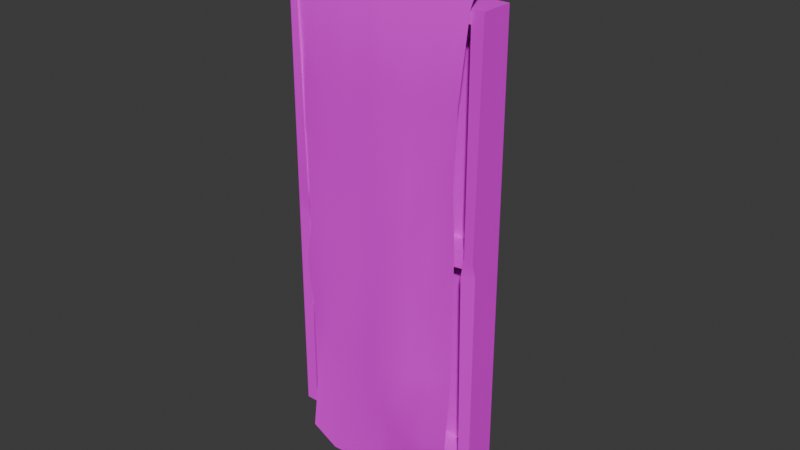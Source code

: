 # Source: window.blend  (saved by Blender 4.4.32; exported with 4.5.12 LTS)
import bpy
from mathutils import Matrix  # noqa: F401  (used for matrix-valued properties, if any)

bpy.ops.wm.read_factory_settings(use_empty=True)
scene = bpy.context.scene
scene.name = 'Scene'

# ---- collections
col_collection = bpy.data.collections.new('Collection'); scene.collection.children.link(col_collection)

# ---- images (referenced by path relative to the original .blend; pixels are not part of the script)
import os
ASSET_DIR = os.environ.get("B2B_ASSET_DIR", "")  # directory of the original .blend (textures are referenced by path, not embedded)
HERE = os.path.dirname(os.path.abspath(__file__))  # packed textures are extracted next to this script under _unpacked/

def load_image(name, relpath, width, height, colorspace="sRGB"):
    """Load a texture the original file referenced (path relative to the .blend, or extracted next to this script)."""
    p = next((c for c in (os.path.join(HERE, relpath), os.path.join(ASSET_DIR, relpath)) if relpath and os.path.exists(c)), "")
    if p:
        img = bpy.data.images.load(p, check_existing=True)
        img.name = name
    else:  # same state as the original file: an image datablock whose file is absent (Cycles renders it pink)
        img = bpy.data.images.new(name, width, height)
        img.source = "FILE"
        img.filepath = "//" + (relpath or name)
    img.colorspace_settings.name = colorspace
    return img
img_colorpalette_01__png = load_image('colorpalette_01_.png', 'colorpalette_01_.png', 1024, 1024, 'sRGB')

# ---- materials (node trees are filled in below, after node groups)
mat_mat_general_01 = bpy.data.materials.new('mat_general_01')

# ---- node groups
ng_smooth_by_angle = bpy.data.node_groups.new('Smooth by Angle', 'GeometryNodeTree')
_s = ng_smooth_by_angle.interface.new_socket(name='Mesh', in_out='OUTPUT', socket_type='NodeSocketGeometry')
_s = ng_smooth_by_angle.interface.new_socket(name='Mesh', in_out='INPUT', socket_type='NodeSocketGeometry')
_s = ng_smooth_by_angle.interface.new_socket(name='Angle', in_out='INPUT', socket_type='NodeSocketFloat')
_s.subtype = 'ANGLE'
_s.default_value = 0.5236
_s.min_value = 0.0
_s.max_value = 3.142
_s.description = 'Maximum face angle for smooth edges'
_s = ng_smooth_by_angle.interface.new_socket(name='Ignore Sharpness', in_out='INPUT', socket_type='NodeSocketBool')
_s.force_non_field = True
ng_smooth_by_angle.description = 'Set the sharpness of mesh edges based on the angle between the neighboring faces'
ng_smooth_by_angle.is_modifier = True
_N = ng_smooth_by_angle.nodes; _L = ng_smooth_by_angle.links
n0 = _N.new('GeometryNodeSetShadeSmooth'); n0.name = 'Set Shade Smooth'; n0.location = (120, -80)
n0.domain = 'EDGE'
n1 = _N.new('GeometryNodeSetShadeSmooth'); n1.name = 'Set Shade Smooth.001'; n1.location = (300, -80)
n2 = _N.new('NodeGroupOutput'); n2.name = 'Group Output'; n2.location = (480, -80)
n3 = _N.new('GeometryNodeInputMeshEdgeAngle'); n3.name = 'Edge Angle'; n3.location = (-440, -240)
n4 = _N.new('NodeGroupInput'); n4.name = 'Group Input'; n4.location = (-80, -80)
n5 = _N.new('GeometryNodeInputEdgeSmooth'); n5.name = 'Is Edge Smooth'; n5.location = (-260, -120)
n6 = _N.new('GeometryNodeInputShadeSmooth'); n6.name = 'Is Shade Smooth'; n6.location = (-440, -397)
n7 = _N.new('FunctionNodeCompare'); n7.name = 'Compare'; n7.location = (-260, -260)
n7.operation = 'LESS_EQUAL'
n7.inputs[6].default_value = (0.0, 0.0, 0.0, 0.0)
n7.inputs[7].default_value = (0.0, 0.0, 0.0, 0.0)
n8 = _N.new('FunctionNodeBooleanMath'); n8.name = 'Boolean Math.001'; n8.location = (-80, -260)
n9 = _N.new('NodeGroupInput'); n9.name = 'Group Input.001'; n9.location = (-440, -329)
n10 = _N.new('NodeGroupInput'); n10.name = 'Group Input.002'; n10.location = (-259, -189)
n11 = _N.new('FunctionNodeBooleanMath'); n11.name = 'Boolean Math'; n11.location = (-80, -149)
n11.operation = 'OR'
n12 = _N.new('FunctionNodeBooleanMath'); n12.name = 'Boolean Math.002'; n12.location = (-260, -380)
n12.operation = 'OR'
n13 = _N.new('NodeGroupInput'); n13.name = 'Group Input.003'; n13.location = (-440, -460)
_L.new(n3.outputs[0], n7.inputs[0])
_L.new(n1.outputs[0], n2.inputs[0])
_L.new(n9.outputs[1], n7.inputs[1])
_L.new(n7.outputs[0], n8.inputs[0])
_L.new(n4.outputs[0], n0.inputs[0])
_L.new(n0.outputs[0], n1.inputs[0])
_L.new(n8.outputs[0], n0.inputs[2])
_L.new(n10.outputs[2], n11.inputs[1])
_L.new(n5.outputs[0], n11.inputs[0])
_L.new(n11.outputs[0], n0.inputs[1])
_L.new(n13.outputs[2], n12.inputs[1])
_L.new(n6.outputs[0], n12.inputs[0])
_L.new(n12.outputs[0], n8.inputs[1])
n2.is_active_output = True

# ---- material node trees
mat_mat_general_01.use_nodes = True; mat_mat_general_01.node_tree.nodes.clear()
_N = mat_mat_general_01.node_tree.nodes; _L = mat_mat_general_01.node_tree.links
n0 = _N.new('ShaderNodeBsdfPrincipled'); n0.name = 'Principled BSDF'; n0.location = (10, 300)
n1 = _N.new('ShaderNodeOutputMaterial'); n1.name = 'Material Output'; n1.location = (300, 300)
n2 = _N.new('ShaderNodeTexImage'); n2.name = 'Image Texture'; n2.location = (-322, 298)
n2.image = img_colorpalette_01__png
_L.new(n0.outputs[0], n1.inputs[0])
_L.new(n2.outputs[0], n0.inputs[0])
n1.is_active_output = True

# ---- world
world_world = bpy.data.worlds.new('World'); scene.world = world_world
world_world.use_nodes = True; world_world.node_tree.nodes.clear()
_N = world_world.node_tree.nodes; _L = world_world.node_tree.links
n0 = _N.new('ShaderNodeOutputWorld'); n0.name = 'World Output'; n0.location = (300, 300)
n1 = _N.new('ShaderNodeBackground'); n1.name = 'Background'; n1.location = (10, 300)
n1.inputs[0].default_value = (0.05088, 0.05088, 0.05088, 1.0)
_L.new(n1.outputs[0], n0.inputs[0])
n0.is_active_output = True
world_world.color = (0.05088, 0.05088, 0.05088)
world_world.sun_shadow_jitter_overblur = 0.0

# ---- meshes
me_cube_015 = bpy.data.meshes.new('Cube.015')
me_cube_015.from_pydata([(-0.1927, -0.0564, 0.142), (-0.1927, -0.06537, 1.038), (0.1927, 0.006666, 0.142), (0.1927, 0.006666, 1.038), (0.1927, -0.0564, 0.142), (0.1927, -0.0564, 1.038), (-0.1818, 0.002241, 0.9834), (-0.1927, 0.006666, 0.142), (-0.2187, -0.0564, 0.116), (-0.2187, -0.0564, 1.064), (-0.2187, 0.0134, 1.064), (-0.2187, 0.004437, 0.116), (0.2187, 0.0134, 0.116), (0.2187, 0.0134, 1.064), (0.2187, -0.0564, 1.064), (0.2187, -0.0564, 0.116), (-0.2187, -0.0564, 0.6067), (-0.2187, -0.0564, 0.5737), (-0.2187, 0.0134, 0.5737), (-0.2187, 0.0134, 0.6067), (0.2187, 0.0134, 0.6067), (0.2187, 0.0134, 0.5737), (0.2187, -0.0564, 0.5737), (0.2187, -0.06537, 0.6067), (-0.1927, -0.0564, 0.6067), (-0.1927, -0.0564, 0.5737), (0.1927, -0.0564, 0.6067), (0.1927, -0.06537, 0.5737), (0.1927, 0.006666, 0.6067), (0.1927, 0.006666, 0.5737), (-0.1927, 0.006666, 0.6067), (-0.1927, 0.006666, 0.5737), (0.0165, 0.0134, 0.116), (-0.0165, 0.0134, 0.116), (-0.0165, 0.0134, 1.064), (0.0165, 0.0134, 1.064), (-0.0165, -0.0564, 0.116), (0.0165, -0.0564, 0.116), (0.0165, -0.0564, 1.064), (-0.0165, -0.0564, 1.064), (0.0165, -0.0564, 0.142), (-0.0165, -0.0564, 0.142), (-0.0165, -0.0564, 1.038), (0.0165, -0.0564, 1.038), (0.0165, 0.006666, 1.038), (-0.0165, 0.006666, 1.038), (-0.0165, 0.006666, 0.142), (0.01019, 0.002241, 0.1608), (-0.0165, 0.006666, 0.6067), (-0.0165, 0.006666, 0.5737), (0.0165, 0.006666, 0.5737), (0.0165, 0.006666, 0.6067), (0.0165, -0.03891, 0.6067), (-0.0165, -0.03891, 0.6067), (-0.0165, -0.03891, 0.5737), (0.01019, -0.03958, 0.557), (-0.1927, -0.03891, 0.6067), (-0.1927, -0.03891, 0.5737), (0.1927, -0.03891, 0.6067), (0.1927, -0.03891, 0.5737), (-0.02009, -0.03958, 0.1608), (0.0165, -0.03891, 0.142), (0.0165, -0.03891, 1.038), (-0.0165, -0.03891, 1.038), (-0.212, -0.0378, 1.154), (0.2105, -0.03763, 1.154), (-0.01818, -0.03811, 1.154), (0.01818, -0.03811, 1.154), (-0.1959, -0.0629, 0.05577), (0.196, -0.05326, 0.08927), (-0.01174, -0.05825, 0.04607), (0.02491, -0.0572, 0.04808), (-0.1477, -0.03782, 1.154), (-0.08302, -0.03803, 1.154), (-0.1371, -0.06203, 0.02173), (-0.07548, -0.0602, 0.02299), (0.08263, -0.03794, 1.154), (0.1464, -0.03766, 1.154), (0.07299, -0.05146, 0.06163), (0.1433, -0.04891, 0.04961), (0.1708, -0.07261, 0.18), (0.1708, -0.05706, 0.3452), (0.1709, -0.05706, 0.4811), (0.171, -0.05706, 0.617), (0.1711, -0.06603, 0.7529), (0.1711, -0.05706, 0.8887), (0.1959, -0.06344, 1.065), (0.01587, -0.06615, 1.059), (0.01019, -0.06258, 0.8757), (0.00975, -0.06231, 0.7353), (0.009623, -0.06241, 0.5946), (0.009589, -0.06244, 0.4539), (0.009705, -0.07155, 0.3132), (0.01002, -0.06268, 0.1725), (-0.02491, -0.06226, 0.1706), (-0.02499, -0.06214, 0.3116), (-0.0251, -0.06211, 0.4526), (-0.02599, -0.0614, 0.594), (-0.025, -0.06222, 0.7344), (-0.02459, -0.06256, 0.8751), (-0.01984, -0.06636, 1.058), (-0.208, -0.06364, 1.061), (-0.2011, -0.05706, 0.8804), (-0.201, -0.05706, 0.7404), (-0.1899, -0.05536, 0.5896), (-0.2008, -0.05706, 0.4603), (-0.1898, -0.05536, 0.3326), (-0.1798, -0.06388, 0.1785), (-0.08474, -0.06477, 1.056), (-0.08718, -0.06003, 0.8708), (-0.08716, -0.06002, 0.7269), (-0.08547, -0.05791, 0.5738), (-0.08705, -0.06011, 0.439), (-0.08689, -0.06007, 0.2951), (-0.08691, -0.06026, 0.1511), (-0.1469, -0.06367, 1.057), (-0.1451, -0.0669, 0.8716), (-0.1451, -0.05793, 0.7275), (-0.1447, -0.05763, 0.5835), (-0.1387, -0.06543, 0.4416), (-0.1448, -0.05797, 0.295), (-0.1449, -0.05809, 0.1508), (0.135, -0.06345, 1.061), (0.1176, -0.05792, 0.8786), (0.1177, -0.05796, 0.7379), (0.1177, -0.05798, 0.5973), (0.104, -0.05676, 0.4574), (0.1179, -0.05809, 0.3159), (0.1181, -0.07371, 0.1752), (0.07586, -0.06445, 1.057), (0.06558, -0.06002, 0.871), (0.06577, -0.06011, 0.7271), (0.06459, -0.06923, 0.5831), (0.06483, -0.06033, 0.4393), (0.06458, -0.0605, 0.2953), (0.06591, -0.07615, 0.1514), (-0.04017, -0.02875, 1.147), (0.04017, -0.02875, 1.147), (-0.3263, -0.02875, 1.147), (-0.1832, -0.02875, 1.147), (0.1832, -0.02875, 1.147), (0.3263, -0.02875, 1.147), (-0.04017, -0.03847, 1.147), (0.04017, -0.03847, 1.147), (-0.3263, -0.03847, 1.147), (-0.1832, -0.03847, 1.147), (0.1832, -0.03847, 1.147), (0.3263, -0.03847, 1.147), (-0.04017, -0.02875, 1.153), (0.04017, -0.02875, 1.153), (-0.1832, -0.02875, 1.153), (0.3263, -0.02875, 1.153), (-0.3263, -0.02875, 1.153), (0.1832, -0.02875, 1.153), (-0.04017, -0.03847, 1.153), (0.04017, -0.03847, 1.153), (-0.1832, -0.03847, 1.153), (0.3263, -0.03847, 1.153), (-0.3263, -0.03847, 1.153), (0.1832, -0.03847, 1.153), (-0.281, -0.039, 1.145), (-0.2665, -0.039, 1.145), (-0.281, -0.039, 1.155), (-0.2665, -0.039, 1.155), (-0.281, 0.06762, 1.145), (-0.2665, 0.06762, 1.145), (-0.281, 0.06762, 1.155), (-0.2665, 0.06762, 1.155), (0.2692, -0.039, 1.145), (0.2837, -0.039, 1.145), (0.2692, -0.039, 1.155), (0.2837, -0.039, 1.155), (0.2692, 0.06762, 1.145), (0.2837, 0.06762, 1.145), (0.2692, 0.06762, 1.155), (0.2837, 0.06762, 1.155), (-0.286, -0.01725, 1.139), (0.2852, -0.01725, 1.139), (-0.2605, -0.01725, 1.139), (0.2597, -0.01725, 1.139), (-0.286, -0.04997, 1.139), (0.2852, -0.04997, 1.139), (-0.2605, -0.04997, 1.139), (0.2597, -0.04997, 1.139), (0.2597, -0.01725, 1.16), (0.2852, -0.01725, 1.16), (-0.286, -0.01725, 1.16), (-0.2605, -0.01725, 1.16), (0.2597, -0.04997, 1.16), (0.2852, -0.04997, 1.16), (-0.286, -0.04997, 1.16), (-0.2605, -0.04997, 1.16)], [], [(0, 25, 17, 8), (1, 24, 30, 6), (27, 4, 15, 22), (2, 29, 50, 47), (13, 35, 38, 14), (4, 40, 37, 15), (8, 17, 18, 11), (5, 43, 44, 3), (4, 27, 29, 2), (0, 41, 46, 7), (46, 49, 31, 7), (5, 26, 23, 14), (1, 42, 39, 9), (40, 4, 2, 47), (11, 33, 36, 8), (25, 0, 7, 31), (12, 21, 22, 15), (26, 5, 3, 28), (20, 13, 14, 23), (16, 9, 10, 19), (28, 3, 44, 51), (43, 5, 14, 38), (41, 0, 8, 36), (48, 45, 6, 30), (42, 1, 6, 45), (34, 10, 9, 39), (32, 12, 15, 37), (46, 47, 61, 60), (27, 22, 23, 26), (44, 45, 63, 62), (25, 31, 30, 24), (24, 16, 17, 25), (26, 28, 29, 27), (20, 23, 22, 21), (16, 19, 18, 17), (48, 30, 56, 53), (29, 28, 58, 59), (43, 38, 39, 42), (41, 36, 37, 40), (49, 46, 60, 54), (40, 47, 46, 41), (42, 45, 44, 43), (34, 39, 38, 35), (32, 37, 36, 33), (24, 1, 9, 16), (53, 54, 55, 52), (53, 56, 57, 54), (58, 52, 55, 59), (54, 60, 61, 55), (63, 53, 52, 62), (30, 31, 57, 56), (28, 51, 52, 58), (45, 48, 53, 63), (47, 50, 55, 61), (31, 49, 54, 57), (50, 29, 59, 55), (51, 44, 62, 52), (135, 93, 71, 78), (121, 107, 68, 74), (93, 94, 70, 71), (94, 114, 75, 70), (114, 121, 74, 75), (80, 128, 79, 69), (128, 135, 78, 79), (77, 76, 129, 122), (122, 129, 130, 123), (123, 130, 131, 124), (124, 131, 132, 125), (125, 132, 133, 126), (126, 133, 134, 127), (127, 134, 135, 128), (65, 77, 122, 86), (86, 122, 123, 85), (85, 123, 124, 84), (84, 124, 125, 83), (83, 125, 126, 82), (82, 126, 127, 81), (81, 127, 128, 80), (73, 72, 115, 108), (108, 115, 116, 109), (109, 116, 117, 110), (110, 117, 118, 111), (111, 118, 119, 112), (112, 119, 120, 113), (113, 120, 121, 114), (66, 73, 108, 100), (100, 108, 109, 99), (99, 109, 110, 98), (98, 110, 111, 97), (97, 111, 112, 96), (96, 112, 113, 95), (95, 113, 114, 94), (67, 66, 100, 87), (87, 100, 99, 88), (88, 99, 98, 89), (89, 98, 97, 90), (90, 97, 96, 91), (91, 96, 95, 92), (92, 95, 94, 93), (72, 64, 101, 115), (115, 101, 102, 116), (116, 102, 103, 117), (117, 103, 104, 118), (118, 104, 105, 119), (119, 105, 106, 120), (120, 106, 107, 121), (76, 67, 87, 129), (129, 87, 88, 130), (130, 88, 89, 131), (131, 89, 90, 132), (132, 90, 91, 133), (133, 91, 92, 134), (134, 92, 93, 135), (141, 147, 146, 140), (139, 145, 144, 138), (137, 143, 142, 136), (140, 146, 143, 137), (136, 142, 145, 139), (151, 153, 159, 157), (150, 152, 158, 156), (149, 148, 154, 155), (153, 149, 155, 159), (148, 150, 156, 154), (144, 145, 156, 158), (139, 138, 152, 150), (143, 146, 159, 155), (140, 137, 149, 153), (146, 147, 157, 159), (141, 140, 153, 151), (142, 143, 155, 154), (137, 136, 148, 149), (145, 142, 154, 156), (136, 139, 150, 148), (160, 161, 163, 162), (164, 166, 167, 165), (161, 165, 167, 163), (163, 167, 166, 162), (162, 166, 164, 160), (160, 164, 165, 161), (168, 169, 171, 170), (172, 174, 175, 173), (169, 173, 175, 171), (171, 175, 174, 170), (170, 174, 172, 168), (168, 172, 173, 169), (177, 181, 183, 179), (178, 182, 180, 176), (185, 184, 188, 189), (187, 186, 190, 191), (178, 176, 186, 187), (183, 181, 189, 188), (177, 179, 184, 185), (180, 182, 191, 190)])
me_cube_015.polygons.foreach_set('use_smooth', [1, 1, 1, 1, 1, 1, 1, 1, 1, 1, 1, 1, 1, 1, 1, 1, 1, 1, 1, 1, 1, 1, 1, 1, 1, 1, 1, 1, 1, 1, 1, 1, 1, 1, 1, 1, 1, 1, 1, 1, 1, 1, 1, 1, 1, 1, 1, 1, 1, 1, 1, 1, 1, 1, 1, 1, 1, 1, 1, 1, 1, 1, 1, 1, 1, 1, 1, 1, 1, 1, 1, 1, 1, 1, 1, 1, 1, 1, 1, 1, 1, 1, 1, 1, 1, 1, 1, 1, 1, 1, 1, 1, 1, 1, 1, 1, 1, 1, 1, 1, 1, 1, 1, 1, 1, 1, 1, 1, 1, 1, 1, 1, 1, 0, 0, 0, 0, 0, 0, 0, 0, 0, 0, 0, 0, 0, 0, 0, 0, 0, 0, 0, 0, 0, 0, 0, 0, 0, 0, 0, 0, 0, 0, 0, 0, 0, 0, 0, 0, 0, 0, 0, 0])
_uv = me_cube_015.uv_layers.new(name='UVMap')
_uv.uv.foreach_set('vector', [0.627, 0.5846, 0.627, 0.7404, 0.6239, 0.7407, 0.6239, 0.5756, 0.627, 0.9081, 0.627, 0.7523, 0.627, 0.7523, 0.627, 0.9081, 0.6727, 0.7361, 0.6727, 0.5803, 0.6758, 0.5707, 0.6758, 0.7358, 0.3694, 0.0578, 0.3694, 0.4907, 0.3485, 0.4962, 0.3485, 0.06327, 0.6781, 0.9202, 0.6541, 0.9225, 0.6518, 0.9152, 0.6758, 0.9129, 0.6727, 0.5803, 0.6518, 0.5823, 0.6518, 0.5729, 0.6758, 0.5707, 0.6239, 0.5756, 0.6239, 0.7407, 0.6262, 0.748, 0.6262, 0.5828, 0.6727, 0.9038, 0.6518, 0.9058, 0.6518, 0.9058, 0.6727, 0.9038, 0.6727, 0.5803, 0.6727, 0.7361, 0.6727, 0.7361, 0.6727, 0.5803, 0.627, 0.5846, 0.6479, 0.5827, 0.6479, 0.5827, 0.627, 0.5846, 0.3446, 0.06429, 0.3446, 0.4972, 0.3237, 0.5027, 0.3237, 0.06977, 0.6727, 0.9038, 0.6727, 0.748, 0.6758, 0.7477, 0.6758, 0.9129, 0.627, 0.9081, 0.6479, 0.9062, 0.6479, 0.9155, 0.6239, 0.9178, 0.6518, 0.5823, 0.6727, 0.5803, 0.6727, 0.5803, 0.6518, 0.5823, 0.6262, 0.5828, 0.6502, 0.5806, 0.6479, 0.5733, 0.6239, 0.5756, 0.627, 0.7404, 0.627, 0.5846, 0.627, 0.5846, 0.627, 0.7404, 0.6781, 0.5779, 0.6781, 0.7431, 0.6758, 0.7358, 0.6758, 0.5707, 0.6727, 0.748, 0.6727, 0.9038, 0.6727, 0.9038, 0.6727, 0.748, 0.6781, 0.755, 0.6781, 0.9202, 0.6758, 0.9129, 0.6758, 0.7477, 0.6239, 0.7526, 0.6239, 0.9178, 0.6262, 0.9251, 0.6262, 0.7599, 0.3694, 0.5238, 0.3694, 0.9567, 0.3485, 0.9622, 0.3485, 0.5293, 0.6518, 0.9058, 0.6727, 0.9038, 0.6758, 0.9129, 0.6518, 0.9152, 0.6479, 0.5827, 0.627, 0.5846, 0.6239, 0.5756, 0.6479, 0.5733, 0.3446, 0.5303, 0.3446, 0.9632, 0.3237, 0.9687, 0.3237, 0.5358, 0.6479, 0.9062, 0.627, 0.9081, 0.627, 0.9081, 0.6479, 0.9062, 0.6502, 0.9228, 0.6262, 0.9251, 0.6239, 0.9178, 0.6479, 0.9155, 0.6541, 0.5802, 0.6781, 0.5779, 0.6758, 0.5707, 0.6518, 0.5729, 0.6479, 0.5827, 0.6518, 0.5823, 0.6518, 0.5823, 0.6479, 0.5827, 0.6727, 0.7361, 0.6758, 0.7358, 0.6758, 0.7477, 0.6727, 0.748, 0.6518, 0.9058, 0.6479, 0.9062, 0.6479, 0.9062, 0.6518, 0.9058, 0.627, 0.7404, 0.627, 0.7404, 0.627, 0.7523, 0.627, 0.7523, 0.627, 0.7523, 0.6239, 0.7526, 0.6239, 0.7407, 0.627, 0.7404, 0.6727, 0.748, 0.6727, 0.748, 0.6727, 0.7361, 0.6727, 0.7361, 0.6781, 0.755, 0.6758, 0.7477, 0.6758, 0.7358, 0.6781, 0.7431, 0.6239, 0.7526, 0.6262, 0.7599, 0.6262, 0.748, 0.6239, 0.7407, 0.6479, 0.7504, 0.627, 0.7523, 0.627, 0.7523, 0.6479, 0.7504, 0.6727, 0.7361, 0.6727, 0.748, 0.6727, 0.748, 0.6727, 0.7361, 0.6518, 0.9058, 0.6518, 0.9152, 0.6479, 0.9155, 0.6479, 0.9062, 0.6479, 0.5827, 0.6479, 0.5733, 0.6518, 0.5729, 0.6518, 0.5823, 0.6479, 0.7385, 0.6479, 0.5827, 0.6479, 0.5827, 0.6479, 0.7385, 0.6518, 0.5823, 0.6518, 0.5823, 0.6479, 0.5827, 0.6479, 0.5827, 0.6479, 0.9062, 0.6479, 0.9062, 0.6518, 0.9058, 0.6518, 0.9058, 0.6502, 0.9228, 0.6479, 0.9155, 0.6518, 0.9152, 0.6541, 0.9225, 0.6541, 0.5802, 0.6518, 0.5729, 0.6479, 0.5733, 0.6502, 0.5806, 0.627, 0.7523, 0.627, 0.9081, 0.6239, 0.9178, 0.6239, 0.7526, 0.6479, 0.7504, 0.6479, 0.7385, 0.6518, 0.7381, 0.6518, 0.75, 0.6479, 0.7504, 0.627, 0.7523, 0.627, 0.7404, 0.6479, 0.7385, 0.6727, 0.748, 0.6518, 0.75, 0.6518, 0.7381, 0.6727, 0.7361, 0.6479, 0.7385, 0.6479, 0.5827, 0.6518, 0.5823, 0.6518, 0.7381, 0.6479, 0.9062, 0.6479, 0.7504, 0.6518, 0.75, 0.6518, 0.9058, 0.627, 0.7523, 0.627, 0.7404, 0.627, 0.7404, 0.627, 0.7523, 0.6727, 0.748, 0.6518, 0.75, 0.6518, 0.75, 0.6727, 0.748, 0.6479, 0.9062, 0.6479, 0.7504, 0.6479, 0.7504, 0.6479, 0.9062, 0.6518, 0.5823, 0.6518, 0.7381, 0.6518, 0.7381, 0.6518, 0.5823, 0.627, 0.7404, 0.6479, 0.7385, 0.6479, 0.7385, 0.627, 0.7404, 0.6518, 0.7381, 0.6727, 0.7361, 0.6727, 0.7361, 0.6518, 0.7381, 0.6518, 0.75, 0.6518, 0.9058, 0.6518, 0.9058, 0.6518, 0.75, 0.7375, 0.1035, 0.7296, 0.08755, 0.7296, 0.06279, 0.7375, 0.07888, 0.7057, 0.06581, 0.6977, 0.0505, 0.6978, 0.02507, 0.7058, 0.04058, 0.7296, 0.08755, 0.7255, 0.07671, 0.7255, 0.05185, 0.7296, 0.06279, 0.7255, 0.07671, 0.716, 0.06928, 0.716, 0.04423, 0.7255, 0.05185, 0.716, 0.06928, 0.7057, 0.06581, 0.7058, 0.04058, 0.716, 0.04423, 0.7564, 0.1188, 0.7475, 0.1084, 0.7474, 0.08398, 0.7564, 0.09457, 0.7475, 0.1084, 0.7375, 0.1035, 0.7375, 0.07888, 0.7474, 0.08398, 0.7477, 0.279, 0.7376, 0.2754, 0.7376, 0.2509, 0.7477, 0.2546, 0.7477, 0.2546, 0.7376, 0.2509, 0.7376, 0.2263, 0.7477, 0.2303, 0.7477, 0.2303, 0.7376, 0.2263, 0.7376, 0.2017, 0.7476, 0.2059, 0.7476, 0.2059, 0.7376, 0.2017, 0.7376, 0.1772, 0.7476, 0.1815, 0.7476, 0.1815, 0.7376, 0.1772, 0.7375, 0.1526, 0.7476, 0.1571, 0.7476, 0.1571, 0.7375, 0.1526, 0.7375, 0.128, 0.7475, 0.1327, 0.7475, 0.1327, 0.7375, 0.128, 0.7375, 0.1035, 0.7475, 0.1084, 0.7568, 0.2881, 0.7477, 0.279, 0.7477, 0.2546, 0.7568, 0.2639, 0.7568, 0.2639, 0.7477, 0.2546, 0.7477, 0.2303, 0.7567, 0.2397, 0.7567, 0.2397, 0.7477, 0.2303, 0.7476, 0.2059, 0.7566, 0.2155, 0.7566, 0.2155, 0.7476, 0.2059, 0.7476, 0.1815, 0.7566, 0.1913, 0.7566, 0.1913, 0.7476, 0.1815, 0.7476, 0.1571, 0.7565, 0.1671, 0.7565, 0.1671, 0.7476, 0.1571, 0.7475, 0.1327, 0.7565, 0.143, 0.7565, 0.143, 0.7475, 0.1327, 0.7475, 0.1084, 0.7564, 0.1188, 0.7159, 0.2446, 0.7055, 0.2425, 0.7055, 0.2172, 0.7159, 0.2196, 0.7159, 0.2196, 0.7055, 0.2172, 0.7056, 0.192, 0.7159, 0.1945, 0.7159, 0.1945, 0.7056, 0.192, 0.7056, 0.1668, 0.7159, 0.1695, 0.7159, 0.1695, 0.7056, 0.1668, 0.7056, 0.1415, 0.7159, 0.1444, 0.7159, 0.1444, 0.7056, 0.1415, 0.7057, 0.1163, 0.716, 0.1194, 0.716, 0.1194, 0.7057, 0.1163, 0.7057, 0.09105, 0.716, 0.09433, 0.716, 0.09433, 0.7057, 0.09105, 0.7057, 0.06581, 0.716, 0.06928, 0.7255, 0.2507, 0.7159, 0.2446, 0.7159, 0.2196, 0.7255, 0.2259, 0.7255, 0.2259, 0.7159, 0.2196, 0.7159, 0.1945, 0.7255, 0.201, 0.7255, 0.201, 0.7159, 0.1945, 0.7159, 0.1695, 0.7255, 0.1762, 0.7255, 0.1762, 0.7159, 0.1695, 0.7159, 0.1444, 0.7255, 0.1513, 0.7255, 0.1513, 0.7159, 0.1444, 0.716, 0.1194, 0.7255, 0.1264, 0.7255, 0.1264, 0.716, 0.1194, 0.716, 0.09433, 0.7255, 0.1016, 0.7255, 0.1016, 0.716, 0.09433, 0.716, 0.06928, 0.7255, 0.07671, 0.7296, 0.2608, 0.7255, 0.2507, 0.7255, 0.2259, 0.7296, 0.2361, 0.7296, 0.2361, 0.7255, 0.2259, 0.7255, 0.201, 0.7296, 0.2113, 0.7296, 0.2113, 0.7255, 0.201, 0.7255, 0.1762, 0.7296, 0.1866, 0.7296, 0.1866, 0.7255, 0.1762, 0.7255, 0.1513, 0.7296, 0.1618, 0.7296, 0.1618, 0.7255, 0.1513, 0.7255, 0.1264, 0.7296, 0.1371, 0.7296, 0.1371, 0.7255, 0.1264, 0.7255, 0.1016, 0.7296, 0.1123, 0.7296, 0.1123, 0.7255, 0.1016, 0.7255, 0.07671, 0.7296, 0.08755, 0.7055, 0.2425, 0.6973, 0.2285, 0.6974, 0.2031, 0.7055, 0.2172, 0.7055, 0.2172, 0.6974, 0.2031, 0.6975, 0.1776, 0.7056, 0.192, 0.7056, 0.192, 0.6975, 0.1776, 0.6975, 0.1522, 0.7056, 0.1668, 0.7056, 0.1668, 0.6975, 0.1522, 0.6976, 0.1268, 0.7056, 0.1415, 0.7056, 0.1415, 0.6976, 0.1268, 0.6976, 0.1014, 0.7057, 0.1163, 0.7057, 0.1163, 0.6976, 0.1014, 0.6977, 0.07592, 0.7057, 0.09105, 0.7057, 0.09105, 0.6977, 0.07592, 0.6977, 0.0505, 0.7057, 0.06581, 0.7376, 0.2754, 0.7296, 0.2608, 0.7296, 0.2361, 0.7376, 0.2509, 0.7376, 0.2509, 0.7296, 0.2361, 0.7296, 0.2113, 0.7376, 0.2263, 0.7376, 0.2263, 0.7296, 0.2113, 0.7296, 0.1866, 0.7376, 0.2017, 0.7376, 0.2017, 0.7296, 0.1866, 0.7296, 0.1618, 0.7376, 0.1772, 0.7376, 0.1772, 0.7296, 0.1618, 0.7296, 0.1371, 0.7375, 0.1526, 0.7375, 0.1526, 0.7296, 0.1371, 0.7296, 0.1123, 0.7375, 0.128, 0.7375, 0.128, 0.7296, 0.1123, 0.7296, 0.08755, 0.7375, 0.1035, 0.6214, 0.9208, 0.6183, 0.925, 0.6288, 0.9378, 0.6319, 0.9337, 0.6588, 0.9666, 0.6557, 0.9707, 0.6663, 0.9836, 0.6693, 0.9795, 0.6424, 0.9465, 0.6393, 0.9507, 0.6452, 0.9579, 0.6483, 0.9538, 0.6319, 0.9337, 0.6288, 0.9378, 0.6393, 0.9507, 0.6424, 0.9465, 0.6483, 0.9538, 0.6452, 0.9579, 0.6557, 0.9707, 0.6588, 0.9666, 0.6212, 0.9134, 0.6317, 0.9262, 0.6286, 0.9303, 0.6181, 0.9175, 0.6587, 0.9592, 0.6692, 0.972, 0.6661, 0.9761, 0.6556, 0.9633, 0.6422, 0.9391, 0.6482, 0.9463, 0.6451, 0.9504, 0.6392, 0.9432, 0.6317, 0.9262, 0.6422, 0.9391, 0.6392, 0.9432, 0.6286, 0.9303, 0.6482, 0.9463, 0.6587, 0.9592, 0.6556, 0.9633, 0.6451, 0.9504, 0.6663, 0.9836, 0.6557, 0.9707, 0.6556, 0.9633, 0.6661, 0.9761, 0.6588, 0.9666, 0.6693, 0.9795, 0.6692, 0.972, 0.6587, 0.9592, 0.6393, 0.9507, 0.6288, 0.9378, 0.6286, 0.9303, 0.6392, 0.9432, 0.6319, 0.9337, 0.6424, 0.9465, 0.6422, 0.9391, 0.6317, 0.9262, 0.6288, 0.9378, 0.6183, 0.925, 0.6181, 0.9175, 0.6286, 0.9303, 0.6214, 0.9208, 0.6319, 0.9337, 0.6317, 0.9262, 0.6212, 0.9134, 0.6452, 0.9579, 0.6393, 0.9507, 0.6392, 0.9432, 0.6451, 0.9504, 0.6424, 0.9465, 0.6483, 0.9538, 0.6482, 0.9463, 0.6422, 0.9391, 0.6557, 0.9707, 0.6452, 0.9579, 0.6451, 0.9504, 0.6556, 0.9633, 0.6483, 0.9538, 0.6588, 0.9666, 0.6587, 0.9592, 0.6482, 0.9463, 0.8153, 0.9222, 0.8153, 0.9222, 0.8153, 0.9222, 0.8153, 0.9222, 0.8153, 0.9222, 0.8153, 0.9222, 0.8153, 0.9222, 0.8153, 0.9222, 0.8153, 0.9222, 0.8153, 0.9222, 0.8153, 0.9222, 0.8153, 0.9222, 0.8153, 0.9222, 0.8153, 0.9222, 0.8153, 0.9222, 0.8153, 0.9222, 0.8153, 0.9222, 0.8153, 0.9222, 0.8153, 0.9222, 0.8153, 0.9222, 0.8153, 0.9222, 0.8153, 0.9222, 0.8153, 0.9222, 0.8153, 0.9222, 0.8153, 0.9222, 0.8153, 0.9222, 0.8153, 0.9222, 0.8153, 0.9222, 0.8153, 0.9222, 0.8153, 0.9222, 0.8153, 0.9222, 0.8153, 0.9222, 0.8153, 0.9222, 0.8153, 0.9222, 0.8153, 0.9222, 0.8153, 0.9222, 0.8153, 0.9222, 0.8153, 0.9222, 0.8153, 0.9222, 0.8153, 0.9222, 0.8153, 0.9222, 0.8153, 0.9222, 0.8153, 0.9222, 0.8153, 0.9222, 0.8153, 0.9222, 0.8153, 0.9222, 0.8153, 0.9222, 0.8153, 0.9222, 0.5838, 0.5905, 0.58, 0.5938, 0.5769, 0.6433, 0.5807, 0.64, 0.5665, 0.8658, 0.5627, 0.8691, 0.5596, 0.9186, 0.5634, 0.9153, 0.586, 0.5951, 0.5829, 0.6446, 0.5791, 0.6479, 0.5822, 0.5984, 0.5687, 0.8704, 0.5655, 0.9199, 0.5617, 0.9232, 0.5649, 0.8737, 0.5665, 0.8658, 0.5634, 0.9153, 0.5655, 0.9199, 0.5687, 0.8704, 0.5769, 0.6433, 0.58, 0.5938, 0.5822, 0.5984, 0.5791, 0.6479, 0.5838, 0.5905, 0.5807, 0.64, 0.5829, 0.6446, 0.586, 0.5951, 0.5596, 0.9186, 0.5627, 0.8691, 0.5649, 0.8737, 0.5617, 0.9232])
me_cube_015.materials.append(mat_mat_general_01)
me_cube_015.update()

# ---- objects
ob_cube_013 = bpy.data.objects.new('Cube.013', me_cube_015)

# ---- transforms, parenting, visibility, modifiers, constraints
ob_cube_013.location = (0.0, 0.0, 0.0)
_m = ob_cube_013.modifiers.new('Smooth by Angle', 'NODES')
_m.node_group = ng_smooth_by_angle
_m.use_pin_to_last = True
_m.show_group_selector = False

# ---- collection membership
col_collection.objects.link(ob_cube_013)

# ---- scene / render settings (as saved in the file)
scene.frame_start = 1; scene.frame_end = 250; scene.frame_set(1)
scene.render.engine = 'BLENDER_EEVEE_NEXT'
bpy.context.view_layer.update()

# ---- added for rendering (the .blend has no active camera and no usable light): camera, sun
cam_auto = bpy.data.cameras.new('AutoCamera')
cam_auto.lens = 50.0
cam_auto.sensor_width = 36.0
cam_auto.clip_end = 1000.0
ob_auto_camera = bpy.data.objects.new('AutoCamera', cam_auto)
scene.collection.objects.link(ob_auto_camera)
ob_auto_camera.location = (1.22153, -1.47011, 1.56831)
ob_auto_camera.rotation_euler = (1.09748, -7.21219e-08, 0.694738)
scene.camera = ob_auto_camera
light_auto_sun = bpy.data.lights.new('AutoSun', 'SUN')
light_auto_sun.energy = 3.0
light_auto_sun.angle = 0.0523599
ob_auto_sun = bpy.data.objects.new('AutoSun', light_auto_sun)
scene.collection.objects.link(ob_auto_sun)
ob_auto_sun.rotation_euler = (0.872665, 0.174533, 0.523599)
bpy.context.view_layer.update()
